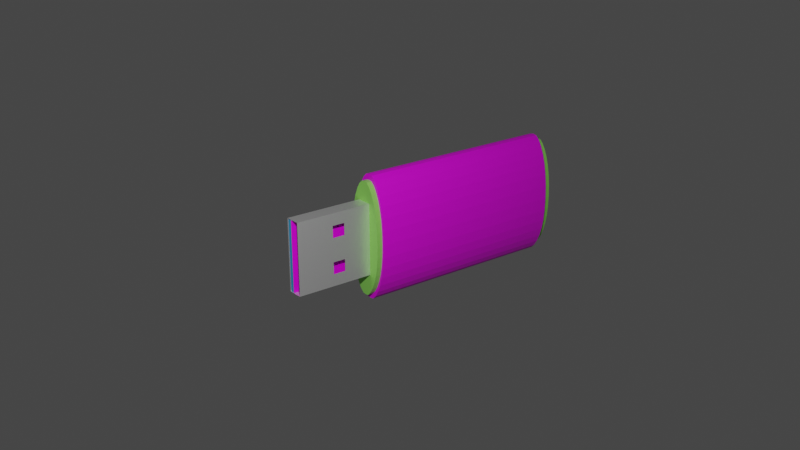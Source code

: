# Source: pendrive.blend  (saved by Blender 2.90.8; exported with 4.5.12 LTS)
import bpy
from mathutils import Matrix  # noqa: F401  (used for matrix-valued properties, if any)

bpy.ops.wm.read_factory_settings(use_empty=True)
scene = bpy.context.scene
scene.name = 'Scene'

# ---- collections
col_collection = bpy.data.collections.new('Collection'); scene.collection.children.link(col_collection)

# ---- images (referenced by path relative to the original .blend; pixels are not part of the script)
import os
ASSET_DIR = os.environ.get("B2B_ASSET_DIR", "")  # directory of the original .blend (textures are referenced by path, not embedded)
HERE = os.path.dirname(os.path.abspath(__file__))  # packed textures are extracted next to this script under _unpacked/

def load_image(name, relpath, width, height, colorspace="sRGB"):
    """Load a texture the original file referenced (path relative to the .blend, or extracted next to this script)."""
    p = next((c for c in (os.path.join(HERE, relpath), os.path.join(ASSET_DIR, relpath)) if relpath and os.path.exists(c)), "")
    if p:
        img = bpy.data.images.load(p, check_existing=True)
        img.name = name
    else:  # same state as the original file: an image datablock whose file is absent (Cycles renders it pink)
        img = bpy.data.images.new(name, width, height)
        img.source = "FILE"
        img.filepath = "//" + (relpath or name)
    img.colorspace_settings.name = colorspace
    return img
img_pendrive_toshiba_hayabusha_usb3_0_16gb_1_jpg_001 = load_image('Pendrive_Toshiba_Hayabusha_USB3_0_16GB_1.jpg.001', 'Pendrive_Toshiba_Hayabusha_USB3_0_16GB_1.jpg', 1024, 1024, 'sRGB')
img_pen_drive2_jpg = load_image('pen_drive2.jpg', 'pen_drive2.jpg', 1024, 1024, 'sRGB')

# ---- materials (node trees are filled in below, after node groups)
mat_blanco = bpy.data.materials.new('Blanco')
mat_blanco.use_transparent_shadow = False
mat_verde = bpy.data.materials.new('Verde')
mat_verde.use_transparent_shadow = False
mat_metal = bpy.data.materials.new('Metal')
mat_metal.use_transparent_shadow = False
mat_verde_001 = bpy.data.materials.new('Verde.001')
mat_verde_001.use_transparent_shadow = False
mat_azul = bpy.data.materials.new('Azul')
mat_azul.use_transparent_shadow = False
mat_azul.diffuse_color = (0.06169, 0.4399, 0.8, 1.0)
mat_circuito = bpy.data.materials.new('circuito')
mat_circuito.use_transparent_shadow = False

# ---- material node trees
mat_blanco.use_nodes = True; mat_blanco.node_tree.nodes.clear()
_N = mat_blanco.node_tree.nodes; _L = mat_blanco.node_tree.links
n0 = _N.new('ShaderNodeBsdfPrincipled'); n0.name = 'Principled BSDF'; n0.location = (10, 300)
n0.distribution = 'GGX'
n0.subsurface_method = 'BURLEY'
n0.inputs[3].default_value = 1.45
n0.inputs[27].default_value = (0.0, 0.0, 0.0, 1.0)
n0.inputs[28].default_value = 1.0
n1 = _N.new('ShaderNodeOutputMaterial'); n1.name = 'Material Output'; n1.location = (300, 300)
n2 = _N.new('ShaderNodeTexImage'); n2.name = 'Imagen'; n2.location = (-280, 280)
n2.image = img_pendrive_toshiba_hayabusha_usb3_0_16gb_1_jpg_001
_L.new(n0.outputs[0], n1.inputs[0])
_L.new(n2.outputs[0], n0.inputs[0])
n1.is_active_output = True
mat_verde.use_nodes = True; mat_verde.node_tree.nodes.clear()
_N = mat_verde.node_tree.nodes; _L = mat_verde.node_tree.links
n0 = _N.new('ShaderNodeBsdfPrincipled'); n0.name = 'Principled BSDF'; n0.location = (10, 300)
n0.distribution = 'GGX'
n0.subsurface_method = 'BURLEY'
n0.inputs[0].default_value = (0.2963, 0.8, 0.1284, 1.0)
n0.inputs[3].default_value = 1.45
n0.inputs[27].default_value = (0.0, 0.0, 0.0, 1.0)
n0.inputs[28].default_value = 1.0
n1 = _N.new('ShaderNodeOutputMaterial'); n1.name = 'Material Output'; n1.location = (300, 300)
_L.new(n0.outputs[0], n1.inputs[0])
n1.is_active_output = True
mat_metal.use_nodes = True; mat_metal.node_tree.nodes.clear()
_N = mat_metal.node_tree.nodes; _L = mat_metal.node_tree.links
n0 = _N.new('ShaderNodeOutputMaterial'); n0.name = 'Material Output'; n0.location = (300, 300)
n1 = _N.new('ShaderNodeBsdfPrincipled'); n1.name = 'Principled BSDF'; n1.location = (10, 300)
n1.distribution = 'GGX'
n1.subsurface_method = 'BURLEY'
n1.inputs[0].default_value = (1.0, 1.0, 1.0, 1.0)
n1.inputs[1].default_value = 0.8037
n1.inputs[3].default_value = 1.45
n1.inputs[13].default_value = 0.6636
n1.inputs[24].default_value = 0.122
n1.inputs[27].default_value = (0.0, 0.0, 0.0, 1.0)
n1.inputs[28].default_value = 1.0
n2 = _N.new('ShaderNodeTexWhiteNoise'); n2.name = 'White Noise Texture'; n2.location = (-371, 157)
n2.inputs[0].default_value = (0.1, 0.1, 0.3)
n2.inputs[1].default_value = -2.8
_L.new(n1.outputs[0], n0.inputs[0])
_L.new(n2.outputs[1], n0.inputs[2])
_L.new(n2.outputs[0], n0.inputs[1])
n0.is_active_output = True
mat_verde_001.use_nodes = True; mat_verde_001.node_tree.nodes.clear()
_N = mat_verde_001.node_tree.nodes; _L = mat_verde_001.node_tree.links
n0 = _N.new('ShaderNodeBsdfPrincipled'); n0.name = 'Principled BSDF'; n0.location = (10, 300)
n0.distribution = 'GGX'
n0.subsurface_method = 'BURLEY'
n0.inputs[0].default_value = (0.2963, 0.8, 0.1284, 1.0)
n0.inputs[3].default_value = 1.45
n0.inputs[27].default_value = (0.0, 0.0, 0.0, 1.0)
n0.inputs[28].default_value = 1.0
n1 = _N.new('ShaderNodeOutputMaterial'); n1.name = 'Material Output'; n1.location = (300, 300)
_L.new(n0.outputs[0], n1.inputs[0])
n1.is_active_output = True
mat_circuito.use_nodes = True; mat_circuito.node_tree.nodes.clear()
_N = mat_circuito.node_tree.nodes; _L = mat_circuito.node_tree.links
n0 = _N.new('ShaderNodeBsdfPrincipled'); n0.name = 'Principled BSDF'; n0.location = (10, 300)
n0.distribution = 'GGX'
n0.subsurface_method = 'BURLEY'
n0.inputs[3].default_value = 1.45
n0.inputs[27].default_value = (0.0, 0.0, 0.0, 1.0)
n0.inputs[28].default_value = 1.0
n1 = _N.new('ShaderNodeOutputMaterial'); n1.name = 'Material Output'; n1.location = (300, 300)
n2 = _N.new('ShaderNodeTexImage'); n2.name = 'Imagen'; n2.location = (-280, 280)
n2.image = img_pen_drive2_jpg
_L.new(n0.outputs[0], n1.inputs[0])
_L.new(n2.outputs[0], n0.inputs[0])
n1.is_active_output = True

# ---- world
world_world = bpy.data.worlds.new('World'); scene.world = world_world
world_world.use_nodes = True; world_world.node_tree.nodes.clear()
_N = world_world.node_tree.nodes; _L = world_world.node_tree.links
n0 = _N.new('ShaderNodeOutputWorld'); n0.name = 'World Output'; n0.location = (300, 300)
n1 = _N.new('ShaderNodeBackground'); n1.name = 'Background'; n1.location = (10, 300)
n1.inputs[0].default_value = (0.05088, 0.05088, 0.05088, 1.0)
_L.new(n1.outputs[0], n0.inputs[0])
n0.is_active_output = True
world_world.color = (0.05088, 0.05088, 0.05088)
world_world.use_sun_shadow = False
world_world.sun_shadow_jitter_overblur = 0.0

# ---- cameras
cam_camera = bpy.data.cameras.new('Camera')
cam_camera.clip_end = 100.0
cam_camera.ortho_scale = 7.314

# ---- lights
light_light = bpy.data.lights.new('Light', 'POINT')
light_light.transmission_factor = 0.0
light_light.energy = 1000.0
light_light.shadow_soft_size = 0.1
light_light.shadow_maximum_resolution = 0.006
light_light.use_absolute_resolution = True

# ---- meshes
me_cilindro = bpy.data.meshes.new('Cilindro')
me_cilindro.from_pydata([(5.027e-08, 0.7737, -1.149), (5.027e-08, 0.7737, 1.149), (0.05024, 0.765, -1.149), (0.05024, 0.765, 1.149), (0.09854, 0.7179, -1.149), (0.09854, 0.7179, 1.149), (0.1431, 0.6448, -1.149), (0.1431, 0.6448, 1.149), (0.1821, 0.5501, -1.149), (0.1821, 0.5501, 1.149), (0.2141, 0.4373, -1.149), (0.2141, 0.4373, 1.149), (0.2379, 0.3085, -1.149), (0.2379, 0.3085, 1.149), (0.2526, 0.1638, -1.149), (0.2526, 0.1638, 1.149), (0.2575, 0.00231, -1.149), (0.2575, 0.00231, 1.149), (0.2526, -0.1557, -1.149), (0.2526, -0.1557, 1.149), (0.2379, -0.2907, -1.149), (0.2379, -0.2907, 1.149), (0.2141, -0.4079, -1.149), (0.2141, -0.4079, 1.149), (0.1821, -0.5103, -1.149), (0.1821, -0.5103, 1.149), (0.1431, -0.5979, -1.149), (0.1431, -0.5979, 1.149), (0.09854, -0.6673, -1.149), (0.09854, -0.6673, 1.149), (0.05024, -0.7134, -1.149), (0.05024, -0.7134, 1.149), (-3.363e-08, -0.7218, -1.149), (-3.363e-08, -0.7218, 1.149), (-0.05024, -0.7134, -1.149), (-0.05024, -0.7134, 1.149), (-0.09854, -0.6673, -1.149), (-0.09854, -0.6673, 1.149), (-0.1431, -0.5979, -1.149), (-0.1431, -0.5979, 1.149), (-0.1821, -0.5103, -1.149), (-0.1821, -0.5103, 1.149), (-0.2141, -0.4079, -1.149), (-0.2141, -0.4079, 1.149), (-0.2379, -0.2907, -1.149), (-0.2379, -0.2907, 1.149), (-0.2526, -0.1557, -1.149), (-0.2526, -0.1557, 1.149), (-0.2575, 0.002311, -1.149), (-0.2575, 0.002311, 1.149), (-0.2526, 0.1638, -1.149), (-0.2526, 0.1638, 1.149), (-0.2379, 0.3085, -1.149), (-0.2379, 0.3085, 1.149), (-0.2141, 0.4373, -1.149), (-0.2141, 0.4373, 1.149), (-0.1821, 0.5501, -1.149), (-0.1821, 0.5501, 1.149), (-0.1431, 0.6448, -1.149), (-0.1431, 0.6448, 1.149), (-0.09854, 0.7179, -1.149), (-0.09854, 0.7179, 1.149), (-0.05024, 0.765, -1.149), (-0.05024, 0.765, 1.149)], [], [(0, 1, 3, 2), (2, 3, 5, 4), (4, 5, 7, 6), (6, 7, 9, 8), (8, 9, 11, 10), (10, 11, 13, 12), (12, 13, 15, 14), (14, 15, 17, 16), (16, 17, 19, 18), (18, 19, 21, 20), (20, 21, 23, 22), (22, 23, 25, 24), (24, 25, 27, 26), (26, 27, 29, 28), (28, 29, 31, 30), (30, 31, 33, 32), (32, 33, 35, 34), (34, 35, 37, 36), (36, 37, 39, 38), (38, 39, 41, 40), (40, 41, 43, 42), (42, 43, 45, 44), (44, 45, 47, 46), (46, 47, 49, 48), (48, 49, 51, 50), (50, 51, 53, 52), (52, 53, 55, 54), (54, 55, 57, 56), (56, 57, 59, 58), (58, 59, 61, 60), (3, 1, 63, 61, 59, 57, 55, 53, 51, 49, 47, 45, 43, 41, 39, 37, 35, 33, 31, 29, 27, 25, 23, 21, 19, 17, 15, 13, 11, 9, 7, 5), (60, 61, 63, 62), (62, 63, 1, 0), (0, 2, 4, 6, 8, 10, 12, 14, 16, 18, 20, 22, 24, 26, 28, 30, 32, 34, 36, 38, 40, 42, 44, 46, 48, 50, 52, 54, 56, 58, 60, 62)])
_uv = me_cilindro.uv_layers.new(name='MapaUV')
_uv.uv.foreach_set('vector', [0.7649, 0.3237, 0.7649, 0.443, 0.7574, 0.443, 0.7574, 0.3237, 0.7574, 0.3237, 0.7574, 0.443, 0.75, 0.443, 0.75, 0.3237, 0.75, 0.3237, 0.75, 0.443, 0.7425, 0.443, 0.7425, 0.3237, 0.7425, 0.3237, 0.7425, 0.443, 0.7351, 0.443, 0.7351, 0.3237, 0.7351, 0.3237, 0.7351, 0.443, 0.7276, 0.443, 0.7276, 0.3237, 0.7276, 0.3237, 0.7276, 0.443, 0.7201, 0.443, 0.7201, 0.3237, 0.7201, 0.3237, 0.7201, 0.443, 0.7127, 0.443, 0.7127, 0.3237, 0.7127, 0.3237, 0.7127, 0.443, 0.7052, 0.443, 0.7052, 0.3237, 0.7052, 0.3237, 0.7052, 0.443, 0.6978, 0.443, 0.6978, 0.3237, 0.6978, 0.3237, 0.6978, 0.443, 0.6903, 0.443, 0.6903, 0.3237, 0.6903, 0.3237, 0.6903, 0.443, 0.6829, 0.443, 0.6829, 0.3237, 0.6829, 0.3237, 0.6829, 0.443, 0.6754, 0.443, 0.6754, 0.3237, 0.6754, 0.3237, 0.6754, 0.443, 0.6679, 0.443, 0.6679, 0.3237, 0.6679, 0.3237, 0.6679, 0.443, 0.6605, 0.443, 0.6605, 0.3237, 0.6605, 0.3237, 0.6605, 0.443, 0.653, 0.443, 0.653, 0.3237, 0.8688, 0.4363, 0.8688, 0.5903, 0.8591, 0.5903, 0.8591, 0.4363, 0.4077, 0.5072, 0.4077, 0.6295, 0.4, 0.6295, 0.4, 0.5072, 0.4, 0.5072, 0.4, 0.6295, 0.3924, 0.6295, 0.3924, 0.5072, 0.3924, 0.5072, 0.3924, 0.6295, 0.3847, 0.6295, 0.3847, 0.5072, 0.3847, 0.5072, 0.3847, 0.6295, 0.3771, 0.6295, 0.3771, 0.5072, 0.3771, 0.5072, 0.3771, 0.6295, 0.3694, 0.6295, 0.3694, 0.5072, 0.3382, 0.366, 0.9061, 0.3657, 0.9068, 0.4035, 0.3388, 0.4039, 0.3399, 0.4289, 0.8924, 0.4285, 0.893, 0.4664, 0.3405, 0.4667, 0.3405, 0.4667, 0.893, 0.4664, 0.8936, 0.5042, 0.3411, 0.5046, 0.3411, 0.5046, 0.8936, 0.5042, 0.8943, 0.5421, 0.3418, 0.5424, 0.3418, 0.5424, 0.8943, 0.5421, 0.8949, 0.58, 0.3424, 0.5803, 0.3847, 0.5891, 0.7198, 0.5889, 0.7202, 0.6112, 0.3851, 0.6114, 0.3851, 0.6114, 0.7202, 0.6112, 0.7206, 0.6335, 0.3854, 0.6337, 0.3702, 0.4958, 0.3702, 0.3575, 0.3789, 0.3575, 0.3789, 0.4958, 0.3789, 0.4958, 0.3789, 0.3575, 0.3875, 0.3575, 0.3875, 0.4958, 0.144, 0.237, 0.1217, 0.2392, 0.09938, 0.237, 0.07795, 0.2305, 0.0582, 0.22, 0.04089, 0.2058, 0.02669, 0.1885, 0.01613, 0.1687, 0.009628, 0.1473, 0.007433, 0.125, 0.009628, 0.1027, 0.01613, 0.08128, 0.02668, 0.06154, 0.04089, 0.04422, 0.0582, 0.03002, 0.07795, 0.01946, 0.09938, 0.01296, 0.1217, 0.01077, 0.144, 0.01296, 0.1654, 0.01946, 0.1851, 0.03002, 0.2024, 0.04422, 0.2166, 0.06154, 0.2272, 0.08128, 0.2337, 0.1027, 0.2359, 0.125, 0.2337, 0.1473, 0.2272, 0.1687, 0.2166, 0.1885, 0.2024, 0.2058, 0.1851, 0.22, 0.1654, 0.2305, 0.3875, 0.4958, 0.3875, 0.3575, 0.3961, 0.3575, 0.3961, 0.4958, 0.3961, 0.4958, 0.3961, 0.3575, 0.4048, 0.3575, 0.4048, 0.4958, 0.885, 0.227, 0.9059, 0.2249, 0.9259, 0.2188, 0.9444, 0.209, 0.9606, 0.1956, 0.974, 0.1794, 0.9838, 0.1609, 0.9899, 0.1409, 0.992, 0.12, 0.9899, 0.09913, 0.9838, 0.07906, 0.974, 0.06056, 0.9606, 0.04435, 0.9444, 0.03105, 0.9259, 0.02116, 0.9059, 0.01507, 0.885, 0.01302, 0.8641, 0.01507, 0.8441, 0.02116, 0.8256, 0.03105, 0.8094, 0.04435, 0.796, 0.06056, 0.7862, 0.07906, 0.7801, 0.09913, 0.778, 0.12, 0.7801, 0.1409, 0.7862, 0.1609, 0.796, 0.1794, 0.8094, 0.1956, 0.8256, 0.209, 0.8441, 0.2188, 0.8641, 0.2249])
me_cilindro.materials.append(mat_blanco)
me_cilindro.use_remesh_fix_poles = True
me_cilindro.use_remesh_preserve_attributes = False
me_cilindro.use_mirror_vertex_groups = False
me_cilindro.update()
me_cilindro_001 = bpy.data.meshes.new('Cilindro.001')
me_cilindro_001.from_pydata([(4.87e-08, 0.7739, -1.149), (4.87e-08, 0.7739, 1.149), (0.05024, 0.7652, -1.149), (0.05024, 0.7652, 1.149), (0.09854, 0.7181, -1.149), (0.09854, 0.7181, 1.149), (0.1431, 0.6451, -1.149), (0.1431, 0.6451, 1.149), (0.1821, 0.5503, -1.149), (0.1821, 0.5503, 1.149), (0.2141, 0.4375, -1.149), (0.2141, 0.4375, 1.149), (0.2379, 0.3087, -1.149), (0.2379, 0.3087, 1.149), (0.2526, 0.164, -1.149), (0.2526, 0.164, 1.149), (0.2575, 0.002532, -1.149), (0.2575, 0.002532, 1.149), (0.2526, -0.1554, -1.149), (0.2526, -0.1554, 1.149), (0.2379, -0.2905, -1.149), (0.2379, -0.2905, 1.149), (0.2141, -0.4076, -1.149), (0.2141, -0.4076, 1.149), (0.1821, -0.5101, -1.149), (0.1821, -0.5101, 1.149), (0.1431, -0.5977, -1.149), (0.1431, -0.5977, 1.149), (0.09854, -0.6671, -1.149), (0.09854, -0.6671, 1.149), (0.05024, -0.7131, -1.149), (0.05024, -0.7131, 1.149), (-3.521e-08, -0.7216, -1.149), (-3.521e-08, -0.7216, 1.149), (-0.05024, -0.7131, -1.149), (-0.05024, -0.7131, 1.149), (-0.09854, -0.6671, -1.149), (-0.09854, -0.6671, 1.149), (-0.1431, -0.5977, -1.149), (-0.1431, -0.5977, 1.149), (-0.1821, -0.5101, -1.149), (-0.1821, -0.5101, 1.149), (-0.2141, -0.4076, -1.149), (-0.2141, -0.4076, 1.149), (-0.2379, -0.2905, -1.149), (-0.2379, -0.2905, 1.149), (-0.2526, -0.1554, -1.149), (-0.2526, -0.1554, 1.149), (-0.2575, 0.002533, -1.149), (-0.2575, 0.002533, 1.149), (-0.2526, 0.164, -1.149), (-0.2526, 0.164, 1.149), (-0.2379, 0.3087, -1.149), (-0.2379, 0.3087, 1.149), (-0.2141, 0.4375, -1.149), (-0.2141, 0.4375, 1.149), (-0.1821, 0.5503, -1.149), (-0.1821, 0.5503, 1.149), (-0.1431, 0.6451, -1.149), (-0.1431, 0.6451, 1.149), (-0.09854, 0.7181, -1.149), (-0.09854, 0.7181, 1.149), (-0.05024, 0.7652, -1.149), (-0.05024, 0.7652, 1.149)], [], [(0, 1, 3, 2), (2, 3, 5, 4), (4, 5, 7, 6), (6, 7, 9, 8), (8, 9, 11, 10), (10, 11, 13, 12), (12, 13, 15, 14), (14, 15, 17, 16), (16, 17, 19, 18), (18, 19, 21, 20), (20, 21, 23, 22), (22, 23, 25, 24), (24, 25, 27, 26), (26, 27, 29, 28), (28, 29, 31, 30), (30, 31, 33, 32), (32, 33, 35, 34), (34, 35, 37, 36), (36, 37, 39, 38), (38, 39, 41, 40), (40, 41, 43, 42), (42, 43, 45, 44), (44, 45, 47, 46), (46, 47, 49, 48), (48, 49, 51, 50), (50, 51, 53, 52), (52, 53, 55, 54), (54, 55, 57, 56), (56, 57, 59, 58), (58, 59, 61, 60), (3, 1, 63, 61, 59, 57, 55, 53, 51, 49, 47, 45, 43, 41, 39, 37, 35, 33, 31, 29, 27, 25, 23, 21, 19, 17, 15, 13, 11, 9, 7, 5), (60, 61, 63, 62), (62, 63, 1, 0), (0, 2, 4, 6, 8, 10, 12, 14, 16, 18, 20, 22, 24, 26, 28, 30, 32, 34, 36, 38, 40, 42, 44, 46, 48, 50, 52, 54, 56, 58, 60, 62)])
_uv = me_cilindro_001.uv_layers.new(name='MapaUV')
_uv.uv.foreach_set('vector', [1.0, 0.5, 1.0, 1.0, 0.9688, 1.0, 0.9688, 0.5, 0.9688, 0.5, 0.9688, 1.0, 0.9375, 1.0, 0.9375, 0.5, 0.9375, 0.5, 0.9375, 1.0, 0.9062, 1.0, 0.9062, 0.5, 0.9062, 0.5, 0.9062, 1.0, 0.875, 1.0, 0.875, 0.5, 0.875, 0.5, 0.875, 1.0, 0.8438, 1.0, 0.8438, 0.5, 0.8438, 0.5, 0.8438, 1.0, 0.8125, 1.0, 0.8125, 0.5, 0.8125, 0.5, 0.8125, 1.0, 0.7812, 1.0, 0.7812, 0.5, 0.7812, 0.5, 0.7812, 1.0, 0.75, 1.0, 0.75, 0.5, 0.75, 0.5, 0.75, 1.0, 0.7188, 1.0, 0.7188, 0.5, 0.7188, 0.5, 0.7188, 1.0, 0.6875, 1.0, 0.6875, 0.5, 0.6875, 0.5, 0.6875, 1.0, 0.6562, 1.0, 0.6562, 0.5, 0.6562, 0.5, 0.6562, 1.0, 0.625, 1.0, 0.625, 0.5, 0.625, 0.5, 0.625, 1.0, 0.5938, 1.0, 0.5938, 0.5, 0.5938, 0.5, 0.5938, 1.0, 0.5625, 1.0, 0.5625, 0.5, 0.5625, 0.5, 0.5625, 1.0, 0.5312, 1.0, 0.5312, 0.5, 0.5312, 0.5, 0.5312, 1.0, 0.5, 1.0, 0.5, 0.5, 0.5, 0.5, 0.5, 1.0, 0.4688, 1.0, 0.4688, 0.5, 0.4688, 0.5, 0.4688, 1.0, 0.4375, 1.0, 0.4375, 0.5, 0.4375, 0.5, 0.4375, 1.0, 0.4062, 1.0, 0.4062, 0.5, 0.4062, 0.5, 0.4062, 1.0, 0.375, 1.0, 0.375, 0.5, 0.375, 0.5, 0.375, 1.0, 0.3438, 1.0, 0.3438, 0.5, 0.3438, 0.5, 0.3438, 1.0, 0.3125, 1.0, 0.3125, 0.5, 0.3125, 0.5, 0.3125, 1.0, 0.2812, 1.0, 0.2812, 0.5, 0.2812, 0.5, 0.2812, 1.0, 0.25, 1.0, 0.25, 0.5, 0.25, 0.5, 0.25, 1.0, 0.2188, 1.0, 0.2188, 0.5, 0.2188, 0.5, 0.2188, 1.0, 0.1875, 1.0, 0.1875, 0.5, 0.1875, 0.5, 0.1875, 1.0, 0.1562, 1.0, 0.1562, 0.5, 0.1562, 0.5, 0.1562, 1.0, 0.125, 1.0, 0.125, 0.5, 0.125, 0.5, 0.125, 1.0, 0.09375, 1.0, 0.09375, 0.5, 0.09375, 0.5, 0.09375, 1.0, 0.0625, 1.0, 0.0625, 0.5, 0.2968, 0.4854, 0.25, 0.49, 0.2032, 0.4854, 0.1582, 0.4717, 0.1167, 0.4496, 0.08029, 0.4197, 0.05045, 0.3833, 0.02827, 0.3418, 0.01461, 0.2968, 0.01, 0.25, 0.01461, 0.2032, 0.02827, 0.1582, 0.05045, 0.1167, 0.08029, 0.08029, 0.1167, 0.05045, 0.1582, 0.02827, 0.2032, 0.01461, 0.25, 0.01, 0.2968, 0.01461, 0.3418, 0.02827, 0.3833, 0.05045, 0.4197, 0.08029, 0.4496, 0.1167, 0.4717, 0.1582, 0.4854, 0.2032, 0.49, 0.25, 0.4854, 0.2968, 0.4717, 0.3418, 0.4496, 0.3833, 0.4197, 0.4197, 0.3833, 0.4496, 0.3418, 0.4717, 0.0625, 0.5, 0.0625, 1.0, 0.03125, 1.0, 0.03125, 0.5, 0.03125, 0.5, 0.03125, 1.0, 0.0, 1.0, 0.0, 0.5, 0.75, 0.49, 0.7968, 0.4854, 0.8418, 0.4717, 0.8833, 0.4496, 0.9197, 0.4197, 0.9496, 0.3833, 0.9717, 0.3418, 0.9854, 0.2968, 0.99, 0.25, 0.9854, 0.2032, 0.9717, 0.1582, 0.9496, 0.1167, 0.9197, 0.08029, 0.8833, 0.05045, 0.8418, 0.02827, 0.7968, 0.01461, 0.75, 0.01, 0.7032, 0.01461, 0.6582, 0.02827, 0.6167, 0.05045, 0.5803, 0.08029, 0.5504, 0.1167, 0.5283, 0.1582, 0.5146, 0.2032, 0.51, 0.25, 0.5146, 0.2968, 0.5283, 0.3418, 0.5504, 0.3833, 0.5803, 0.4197, 0.6167, 0.4496, 0.6582, 0.4717, 0.7032, 0.4854])
me_cilindro_001.materials.append(mat_verde)
me_cilindro_001.use_remesh_fix_poles = True
me_cilindro_001.use_remesh_preserve_attributes = False
me_cilindro_001.use_mirror_vertex_groups = False
me_cilindro_001.update()
me_cubo_002 = bpy.data.meshes.new('Cubo.002')
me_cubo_002.from_pydata([(-1.0, -1.775, -1.0), (-1.0, -1.775, 1.0), (-1.0, 0.2245, -1.0), (-1.0, 0.2245, 1.0), (1.0, -1.775, -1.0), (1.0, -1.775, 1.0), (1.0, 0.2245, -1.0), (1.0, 0.2245, 1.0), (-1.0, -0.04999, -1.0), (-1.0, -0.3357, -1.0), (-1.0, -0.6214, -1.0), (-1.0, -0.9071, -1.0), (-1.0, -1.193, -1.0), (-1.0, -1.479, -1.0), (-1.0, -1.479, 1.0), (-1.0, -1.193, 1.0), (-1.0, -0.9071, 1.0), (-1.0, -0.6214, 1.0), (-1.0, -0.3357, 1.0), (-1.0, -0.04999, 1.0), (1.0, -1.479, -1.0), (1.0, -1.193, -1.0), (1.0, -0.9071, -1.0), (1.0, -0.6214, -1.0), (1.0, -0.3357, -1.0), (1.0, -0.04999, -1.0), (1.0, -0.04999, 1.0), (1.0, -0.3357, 1.0), (1.0, -0.6214, 1.0), (1.0, -0.9071, 1.0), (1.0, -1.193, 1.0), (1.0, -1.479, 1.0), (-1.0, -1.775, -0.6667), (-1.0, -1.775, -0.3333), (-1.0, -1.775, 2.98e-08), (-1.0, -1.775, 0.3333), (-1.0, -1.775, 0.6667), (-1.0, 0.2245, 0.6667), (-1.0, 0.2245, 0.3333), (-1.0, 0.2245, -2.98e-08), (-1.0, 0.2245, -0.3333), (-1.0, 0.2245, -0.6667), (1.0, 0.2245, 0.6667), (1.0, 0.2245, 0.3333), (1.0, 0.2245, -2.98e-08), (1.0, 0.2245, -0.3333), (1.0, 0.2245, -0.6667), (1.0, -1.775, 0.6667), (1.0, -1.775, 0.3333), (1.0, -1.775, -2.98e-08), (1.0, -1.775, -0.3333), (1.0, -1.775, -0.6667), (1.0, -0.04999, 0.6667), (1.0, -0.04999, 0.3333), (1.0, -0.04999, -2.98e-08), (1.0, -0.04999, -0.3333), (1.0, -0.04999, -0.6667), (1.0, -0.3357, 0.6667), (1.0, -0.3357, 0.3333), (1.0, -0.3357, -2.98e-08), (1.0, -0.3357, -0.3333), (1.0, -0.3357, -0.6667), (1.0, -0.6214, 0.6667), (1.0, -0.6214, 0.3333), (1.0, -0.6214, -2.98e-08), (1.0, -0.6214, -0.3333), (1.0, -0.6214, -0.6667), (1.0, -0.9071, 0.6667), (1.0, -0.9071, 0.3333), (1.0, -0.9071, -2.98e-08), (1.0, -0.9071, -0.3333), (1.0, -0.9071, -0.6667), (1.0, -1.193, 0.6667), (1.0, -1.193, 0.3333), (1.0, -1.193, -2.98e-08), (1.0, -1.193, -0.3333), (1.0, -1.193, -0.6667), (1.0, -1.479, 0.6667), (1.0, -1.479, 0.3333), (1.0, -1.479, -2.98e-08), (1.0, -1.479, -0.3333), (1.0, -1.479, -0.6667), (-1.0, -1.479, 0.6667), (-1.0, -1.479, 0.3333), (-1.0, -1.479, -2.98e-08), (-1.0, -1.479, -0.3333), (-1.0, -1.479, -0.6667), (-1.0, -1.193, 0.6667), (-1.0, -1.193, 0.3333), (-1.0, -1.193, -2.98e-08), (-1.0, -1.193, -0.3333), (-1.0, -1.193, -0.6667), (-1.0, -0.9071, 0.6667), (-1.0, -0.9071, 0.3333), (-1.0, -0.9071, -2.98e-08), (-1.0, -0.9071, -0.3333), (-1.0, -0.9071, -0.6667), (-1.0, -0.6214, 0.6667), (-1.0, -0.6214, 0.3333), (-1.0, -0.6214, -2.98e-08), (-1.0, -0.6214, -0.3333), (-1.0, -0.6214, -0.6667), (-1.0, -0.3357, 0.6667), (-1.0, -0.3357, 0.3333), (-1.0, -0.3357, -2.98e-08), (-1.0, -0.3357, -0.3333), (-1.0, -0.3357, -0.6667), (-1.0, -0.04999, 0.6667), (-1.0, -0.04999, 0.3333), (-1.0, -0.04999, -2.98e-08), (-1.0, -0.04999, -0.3333), (-1.0, -0.04999, -0.6667), (0.863, 0.2245, -1.0), (0.863, 0.2245, 1.0), (0.863, -1.775, -1.0), (0.863, -1.775, 1.0), (0.863, -0.04999, 1.0), (0.863, -0.3357, 1.0), (0.863, -0.6214, 1.0), (0.863, -0.9071, 1.0), (0.863, -1.193, 1.0), (0.863, -1.479, 1.0), (0.863, -0.04999, -1.0), (0.863, -0.3357, -1.0), (0.863, -0.6214, -1.0), (0.863, -0.9071, -1.0), (0.863, -1.193, -1.0), (0.863, -1.479, -1.0), (0.863, -1.775, -0.6667), (0.863, -1.775, -0.3333), (0.863, -1.775, -1.503e-08), (0.863, -1.775, 0.3333), (0.863, -1.775, 0.6667), (0.863, 0.2245, -0.6667), (0.863, 0.2245, -0.3333), (0.863, 0.2245, -2.98e-08), (0.863, 0.2245, 0.3333), (0.863, 0.2245, 0.6667)], [], [(107, 19, 3, 37), (137, 113, 7, 42), (77, 31, 5, 47), (132, 115, 1, 36), (127, 20, 4, 114), (121, 14, 1, 115), (113, 3, 19, 116), (116, 19, 18, 117), (117, 18, 17, 118), (118, 17, 16, 119), (119, 16, 15, 120), (120, 15, 14, 121), (112, 6, 25, 122), (122, 25, 24, 123), (123, 24, 23, 124), (124, 23, 22, 125), (125, 22, 21, 126), (126, 21, 20, 127), (42, 7, 26, 52), (52, 26, 27, 57), (57, 27, 28, 62), (62, 28, 29, 67), (67, 29, 30, 72), (72, 30, 31, 77), (36, 1, 14, 82), (82, 14, 15, 87), (87, 15, 16, 92), (92, 16, 17, 97), (97, 17, 18, 102), (102, 18, 19, 107), (9, 106, 111, 8), (106, 105, 110, 111), (105, 104, 109, 110), (104, 103, 108, 109), (103, 102, 107, 108), (10, 101, 106, 9), (101, 100, 105, 106), (100, 99, 104, 105), (99, 98, 103, 104), (98, 97, 102, 103), (11, 96, 101, 10), (95, 94, 99, 100), (94, 93, 98, 99), (12, 91, 96, 11), (91, 90, 95, 96), (90, 89, 94, 95), (89, 88, 93, 94), (88, 87, 92, 93), (13, 86, 91, 12), (86, 85, 90, 91), (85, 84, 89, 90), (84, 83, 88, 89), (83, 82, 87, 88), (0, 32, 86, 13), (32, 33, 85, 86), (33, 34, 84, 85), (34, 35, 83, 84), (35, 36, 82, 83), (21, 76, 81, 20), (76, 75, 80, 81), (75, 74, 79, 80), (74, 73, 78, 79), (73, 72, 77, 78), (22, 71, 76, 21), (71, 70, 75, 76), (70, 69, 74, 75), (69, 68, 73, 74), (68, 67, 72, 73), (23, 66, 71, 22), (66, 65, 70, 71), (65, 64, 69, 70), (64, 63, 68, 69), (63, 62, 67, 68), (24, 61, 66, 23), (61, 60, 65, 66), (60, 59, 64, 65), (59, 58, 63, 64), (58, 57, 62, 63), (25, 56, 61, 24), (56, 55, 60, 61), (55, 54, 59, 60), (54, 53, 58, 59), (53, 52, 57, 58), (6, 46, 56, 25), (46, 45, 55, 56), (45, 44, 54, 55), (44, 43, 53, 54), (43, 42, 52, 53), (114, 128, 32, 0), (128, 129, 33, 32), (129, 130, 34, 33), (130, 131, 35, 34), (131, 132, 36, 35), (20, 81, 51, 4), (81, 80, 50, 51), (80, 79, 49, 50), (79, 78, 48, 49), (78, 77, 47, 48), (112, 133, 46, 6), (133, 134, 45, 46), (134, 135, 44, 45), (135, 136, 43, 44), (136, 137, 42, 43), (8, 111, 41, 2), (111, 110, 40, 41), (110, 109, 39, 40), (109, 108, 38, 39), (108, 107, 37, 38), (48, 47, 132, 131), (49, 48, 131, 130), (50, 49, 130, 129), (51, 50, 129, 128), (4, 51, 128, 114), (12, 126, 127, 13), (11, 125, 126, 12), (10, 124, 125, 11), (9, 123, 124, 10), (8, 122, 123, 9), (2, 112, 122, 8), (30, 120, 121, 31), (29, 119, 120, 30), (28, 118, 119, 29), (27, 117, 118, 28), (26, 116, 117, 27), (7, 113, 116, 26), (31, 121, 115, 5), (13, 127, 114, 0), (47, 5, 115, 132)])
_uv = me_cubo_002.uv_layers.new(name='MapaUV')
_uv.uv.foreach_set('vector', [0.5833, 0.2157, 0.625, 0.2157, 0.625, 0.25, 0.5833, 0.25, 0.5833, 0.438, 0.625, 0.438, 0.625, 0.5, 0.5833, 0.5, 0.5833, 0.7129, 0.625, 0.7129, 0.625, 0.75, 0.5833, 0.75, 0.5833, 0.812, 0.625, 0.812, 0.625, 1.0, 0.5833, 1.0, 0.313, 0.7129, 0.375, 0.7129, 0.375, 0.75, 0.313, 0.75, 0.687, 0.7129, 0.875, 0.7129, 0.875, 0.75, 0.687, 0.75, 0.687, 0.5, 0.875, 0.5, 0.875, 0.5343, 0.687, 0.5343, 0.687, 0.5343, 0.875, 0.5343, 0.875, 0.57, 0.687, 0.57, 0.687, 0.57, 0.875, 0.57, 0.875, 0.6057, 0.687, 0.6057, 0.687, 0.6057, 0.875, 0.6057, 0.875, 0.6415, 0.687, 0.6415, 0.687, 0.6415, 0.875, 0.6415, 0.875, 0.6772, 0.687, 0.6772, 0.687, 0.6772, 0.875, 0.6772, 0.875, 0.7129, 0.687, 0.7129, 0.313, 0.5, 0.375, 0.5, 0.375, 0.5343, 0.313, 0.5343, 0.313, 0.5343, 0.375, 0.5343, 0.375, 0.57, 0.313, 0.57, 0.313, 0.57, 0.375, 0.57, 0.375, 0.6057, 0.313, 0.6057, 0.313, 0.6057, 0.375, 0.6057, 0.375, 0.6415, 0.313, 0.6415, 0.313, 0.6415, 0.375, 0.6415, 0.375, 0.6772, 0.313, 0.6772, 0.313, 0.6772, 0.375, 0.6772, 0.375, 0.7129, 0.313, 0.7129, 0.5833, 0.5, 0.625, 0.5, 0.625, 0.5343, 0.5833, 0.5343, 0.5833, 0.5343, 0.625, 0.5343, 0.625, 0.57, 0.5833, 0.57, 0.5833, 0.57, 0.625, 0.57, 0.625, 0.6057, 0.5833, 0.6057, 0.5833, 0.6057, 0.625, 0.6057, 0.625, 0.6415, 0.5833, 0.6415, 0.5833, 0.6415, 0.625, 0.6415, 0.625, 0.6772, 0.5833, 0.6772, 0.5833, 0.6772, 0.625, 0.6772, 0.625, 0.7129, 0.5833, 0.7129, 0.5833, 0.0, 0.625, 0.0, 0.625, 0.03711, 0.5833, 0.03711, 0.5833, 0.03711, 0.625, 0.03711, 0.625, 0.07283, 0.5833, 0.07283, 0.5833, 0.07283, 0.625, 0.07283, 0.625, 0.1085, 0.5833, 0.1085, 0.5833, 0.1085, 0.625, 0.1085, 0.625, 0.1443, 0.5833, 0.1443, 0.5833, 0.1443, 0.625, 0.1443, 0.625, 0.18, 0.5833, 0.18, 0.5833, 0.18, 0.625, 0.18, 0.625, 0.2157, 0.5833, 0.2157, 0.375, 0.18, 0.4167, 0.18, 0.4167, 0.2157, 0.375, 0.2157, 0.4167, 0.18, 0.4583, 0.18, 0.4583, 0.2157, 0.4167, 0.2157, 0.4583, 0.18, 0.5, 0.18, 0.5, 0.2157, 0.4583, 0.2157, 0.5, 0.18, 0.5417, 0.18, 0.5417, 0.2157, 0.5, 0.2157, 0.5417, 0.18, 0.5833, 0.18, 0.5833, 0.2157, 0.5417, 0.2157, 0.375, 0.1443, 0.4167, 0.1443, 0.4167, 0.18, 0.375, 0.18, 0.4167, 0.1443, 0.4583, 0.1443, 0.4583, 0.18, 0.4167, 0.18, 0.4583, 0.1443, 0.5, 0.1443, 0.5, 0.18, 0.4583, 0.18, 0.5, 0.1443, 0.5417, 0.1443, 0.5417, 0.18, 0.5, 0.18, 0.5417, 0.1443, 0.5833, 0.1443, 0.5833, 0.18, 0.5417, 0.18, 0.375, 0.1085, 0.4167, 0.1085, 0.4167, 0.1443, 0.375, 0.1443, 0.4583, 0.1085, 0.5, 0.1085, 0.5, 0.1443, 0.4583, 0.1443, 0.5, 0.1085, 0.5417, 0.1085, 0.5417, 0.1443, 0.5, 0.1443, 0.375, 0.07283, 0.4167, 0.07283, 0.4167, 0.1085, 0.375, 0.1085, 0.4167, 0.07283, 0.4583, 0.07283, 0.4583, 0.1085, 0.4167, 0.1085, 0.4583, 0.07283, 0.5, 0.07283, 0.5, 0.1085, 0.4583, 0.1085, 0.5, 0.07283, 0.5417, 0.07283, 0.5417, 0.1085, 0.5, 0.1085, 0.5417, 0.07283, 0.5833, 0.07283, 0.5833, 0.1085, 0.5417, 0.1085, 0.375, 0.03711, 0.4167, 0.03711, 0.4167, 0.07283, 0.375, 0.07283, 0.4167, 0.03711, 0.4583, 0.03711, 0.4583, 0.07283, 0.4167, 0.07283, 0.4583, 0.03711, 0.5, 0.03711, 0.5, 0.07283, 0.4583, 0.07283, 0.5, 0.03711, 0.5417, 0.03711, 0.5417, 0.07283, 0.5, 0.07283, 0.5417, 0.03711, 0.5833, 0.03711, 0.5833, 0.07283, 0.5417, 0.07283, 0.375, 0.0, 0.4167, 0.0, 0.4167, 0.03711, 0.375, 0.03711, 0.4167, 0.0, 0.4583, 0.0, 0.4583, 0.03711, 0.4167, 0.03711, 0.4583, 0.0, 0.5, 0.0, 0.5, 0.03711, 0.4583, 0.03711, 0.5, 0.0, 0.5417, 0.0, 0.5417, 0.03711, 0.5, 0.03711, 0.5417, 0.0, 0.5833, 0.0, 0.5833, 0.03711, 0.5417, 0.03711, 0.375, 0.6772, 0.4167, 0.6772, 0.4167, 0.7129, 0.375, 0.7129, 0.4167, 0.6772, 0.4583, 0.6772, 0.4583, 0.7129, 0.4167, 0.7129, 0.4583, 0.6772, 0.5, 0.6772, 0.5, 0.7129, 0.4583, 0.7129, 0.5, 0.6772, 0.5417, 0.6772, 0.5417, 0.7129, 0.5, 0.7129, 0.5417, 0.6772, 0.5833, 0.6772, 0.5833, 0.7129, 0.5417, 0.7129, 0.375, 0.6415, 0.4167, 0.6415, 0.4167, 0.6772, 0.375, 0.6772, 0.4167, 0.6415, 0.4583, 0.6415, 0.4583, 0.6772, 0.4167, 0.6772, 0.4583, 0.6415, 0.5, 0.6415, 0.5, 0.6772, 0.4583, 0.6772, 0.5, 0.6415, 0.5417, 0.6415, 0.5417, 0.6772, 0.5, 0.6772, 0.5417, 0.6415, 0.5833, 0.6415, 0.5833, 0.6772, 0.5417, 0.6772, 0.375, 0.6057, 0.4167, 0.6057, 0.4167, 0.6415, 0.375, 0.6415, 0.4167, 0.6057, 0.4583, 0.6057, 0.4583, 0.6415, 0.4167, 0.6415, 0.4583, 0.6057, 0.5, 0.6057, 0.5, 0.6415, 0.4583, 0.6415, 0.5, 0.6057, 0.5417, 0.6057, 0.5417, 0.6415, 0.5, 0.6415, 0.5417, 0.6057, 0.5833, 0.6057, 0.5833, 0.6415, 0.5417, 0.6415, 0.375, 0.57, 0.4167, 0.57, 0.4167, 0.6057, 0.375, 0.6057, 0.4167, 0.57, 0.4583, 0.57, 0.4583, 0.6057, 0.4167, 0.6057, 0.4583, 0.57, 0.5, 0.57, 0.5, 0.6057, 0.4583, 0.6057, 0.5, 0.57, 0.5417, 0.57, 0.5417, 0.6057, 0.5, 0.6057, 0.5417, 0.57, 0.5833, 0.57, 0.5833, 0.6057, 0.5417, 0.6057, 0.375, 0.5343, 0.4167, 0.5343, 0.4167, 0.57, 0.375, 0.57, 0.4167, 0.5343, 0.4583, 0.5343, 0.4583, 0.57, 0.4167, 0.57, 0.4583, 0.5343, 0.5, 0.5343, 0.5, 0.57, 0.4583, 0.57, 0.5, 0.5343, 0.5417, 0.5343, 0.5417, 0.57, 0.5, 0.57, 0.5417, 0.5343, 0.5833, 0.5343, 0.5833, 0.57, 0.5417, 0.57, 0.375, 0.5, 0.4167, 0.5, 0.4167, 0.5343, 0.375, 0.5343, 0.4167, 0.5, 0.4583, 0.5, 0.4583, 0.5343, 0.4167, 0.5343, 0.4583, 0.5, 0.5, 0.5, 0.5, 0.5343, 0.4583, 0.5343, 0.5, 0.5, 0.5417, 0.5, 0.5417, 0.5343, 0.5, 0.5343, 0.5417, 0.5, 0.5833, 0.5, 0.5833, 0.5343, 0.5417, 0.5343, 0.375, 0.812, 0.4167, 0.812, 0.4167, 1.0, 0.375, 1.0, 0.4167, 0.812, 0.4583, 0.812, 0.4583, 1.0, 0.4167, 1.0, 0.4583, 0.812, 0.5, 0.812, 0.5, 1.0, 0.4583, 1.0, 0.5, 0.812, 0.5417, 0.812, 0.5417, 1.0, 0.5, 1.0, 0.5417, 0.812, 0.5833, 0.812, 0.5833, 1.0, 0.5417, 1.0, 0.375, 0.7129, 0.4167, 0.7129, 0.4167, 0.75, 0.375, 0.75, 0.4167, 0.7129, 0.4583, 0.7129, 0.4583, 0.75, 0.4167, 0.75, 0.4583, 0.7129, 0.5, 0.7129, 0.5, 0.75, 0.4583, 0.75, 0.5, 0.7129, 0.5417, 0.7129, 0.5417, 0.75, 0.5, 0.75, 0.5417, 0.7129, 0.5833, 0.7129, 0.5833, 0.75, 0.5417, 0.75, 0.375, 0.438, 0.4167, 0.438, 0.4167, 0.5, 0.375, 0.5, 0.4167, 0.438, 0.4583, 0.438, 0.4583, 0.5, 0.4167, 0.5, 0.4583, 0.438, 0.5, 0.438, 0.5, 0.5, 0.4583, 0.5, 0.5, 0.438, 0.5417, 0.438, 0.5417, 0.5, 0.5, 0.5, 0.5417, 0.438, 0.5833, 0.438, 0.5833, 0.5, 0.5417, 0.5, 0.375, 0.2157, 0.4167, 0.2157, 0.4167, 0.25, 0.375, 0.25, 0.4167, 0.2157, 0.4583, 0.2157, 0.4583, 0.25, 0.4167, 0.25, 0.4583, 0.2157, 0.5, 0.2157, 0.5, 0.25, 0.4583, 0.25, 0.5, 0.2157, 0.5417, 0.2157, 0.5417, 0.25, 0.5, 0.25, 0.5417, 0.2157, 0.5833, 0.2157, 0.5833, 0.25, 0.5417, 0.25, 0.5417, 0.75, 0.5833, 0.75, 0.5833, 0.812, 0.5417, 0.812, 0.5, 0.75, 0.5417, 0.75, 0.5417, 0.812, 0.5, 0.812, 0.4583, 0.75, 0.5, 0.75, 0.5, 0.812, 0.4583, 0.812, 0.4167, 0.75, 0.4583, 0.75, 0.4583, 0.812, 0.4167, 0.812, 0.375, 0.75, 0.4167, 0.75, 0.4167, 0.812, 0.375, 0.812, 0.125, 0.6772, 0.313, 0.6772, 0.313, 0.7129, 0.125, 0.7129, 0.125, 0.6415, 0.313, 0.6415, 0.313, 0.6772, 0.125, 0.6772, 0.125, 0.6057, 0.313, 0.6057, 0.313, 0.6415, 0.125, 0.6415, 0.125, 0.57, 0.313, 0.57, 0.313, 0.6057, 0.125, 0.6057, 0.125, 0.5343, 0.313, 0.5343, 0.313, 0.57, 0.125, 0.57, 0.125, 0.5, 0.313, 0.5, 0.313, 0.5343, 0.125, 0.5343, 0.625, 0.6772, 0.687, 0.6772, 0.687, 0.7129, 0.625, 0.7129, 0.625, 0.6415, 0.687, 0.6415, 0.687, 0.6772, 0.625, 0.6772, 0.625, 0.6057, 0.687, 0.6057, 0.687, 0.6415, 0.625, 0.6415, 0.625, 0.57, 0.687, 0.57, 0.687, 0.6057, 0.625, 0.6057, 0.625, 0.5343, 0.687, 0.5343, 0.687, 0.57, 0.625, 0.57, 0.625, 0.5, 0.687, 0.5, 0.687, 0.5343, 0.625, 0.5343, 0.625, 0.7129, 0.687, 0.7129, 0.687, 0.75, 0.625, 0.75, 0.125, 0.7129, 0.313, 0.7129, 0.313, 0.75, 0.125, 0.75, 0.5833, 0.75, 0.625, 0.75, 0.625, 0.812, 0.5833, 0.812])
me_cubo_002.materials.append(mat_metal)
me_cubo_002.use_remesh_fix_poles = True
me_cubo_002.use_remesh_preserve_attributes = False
me_cubo_002.use_mirror_vertex_groups = False
me_cubo_002.update()
me_cilindro_002 = bpy.data.meshes.new('Cilindro.002')
me_cilindro_002.from_pydata([(4.87e-08, 0.7739, -1.149), (4.87e-08, 0.7739, 1.149), (0.05024, 0.7652, -1.149), (0.05024, 0.7652, 1.149), (0.09854, 0.7181, -1.149), (0.09854, 0.7181, 1.149), (0.1431, 0.6451, -1.149), (0.1431, 0.6451, 1.149), (0.1821, 0.5503, -1.149), (0.1821, 0.5503, 1.149), (0.2141, 0.4375, -1.149), (0.2141, 0.4375, 1.149), (0.2379, 0.3087, -1.149), (0.2379, 0.3087, 1.149), (0.2526, 0.164, -1.149), (0.2526, 0.164, 1.149), (0.2575, 0.002532, -1.149), (0.2575, 0.002532, 1.149), (0.2526, -0.1554, -1.149), (0.2526, -0.1554, 1.149), (0.2379, -0.2905, -1.149), (0.2379, -0.2905, 1.149), (0.2141, -0.4076, -1.149), (0.2141, -0.4076, 1.149), (0.1821, -0.5101, -1.149), (0.1821, -0.5101, 1.149), (0.1431, -0.5977, -1.149), (0.1431, -0.5977, 1.149), (0.09854, -0.6671, -1.149), (0.09854, -0.6671, 1.149), (0.05024, -0.7131, -1.149), (0.05024, -0.7131, 1.149), (-3.521e-08, -0.7216, -1.149), (-3.521e-08, -0.7216, 1.149), (-0.05024, -0.7131, -1.149), (-0.05024, -0.7131, 1.149), (-0.09854, -0.6671, -1.149), (-0.09854, -0.6671, 1.149), (-0.1431, -0.5977, -1.149), (-0.1431, -0.5977, 1.149), (-0.1821, -0.5101, -1.149), (-0.1821, -0.5101, 1.149), (-0.2141, -0.4076, -1.149), (-0.2141, -0.4076, 1.149), (-0.2379, -0.2905, -1.149), (-0.2379, -0.2905, 1.149), (-0.2526, -0.1554, -1.149), (-0.2526, -0.1554, 1.149), (-0.2575, 0.002533, -1.149), (-0.2575, 0.002533, 1.149), (-0.2526, 0.164, -1.149), (-0.2526, 0.164, 1.149), (-0.2379, 0.3087, -1.149), (-0.2379, 0.3087, 1.149), (-0.2141, 0.4375, -1.149), (-0.2141, 0.4375, 1.149), (-0.1821, 0.5503, -1.149), (-0.1821, 0.5503, 1.149), (-0.1431, 0.6451, -1.149), (-0.1431, 0.6451, 1.149), (-0.09854, 0.7181, -1.149), (-0.09854, 0.7181, 1.149), (-0.05024, 0.7652, -1.149), (-0.05024, 0.7652, 1.149)], [], [(0, 1, 3, 2), (2, 3, 5, 4), (4, 5, 7, 6), (6, 7, 9, 8), (8, 9, 11, 10), (10, 11, 13, 12), (12, 13, 15, 14), (14, 15, 17, 16), (16, 17, 19, 18), (18, 19, 21, 20), (20, 21, 23, 22), (22, 23, 25, 24), (24, 25, 27, 26), (26, 27, 29, 28), (28, 29, 31, 30), (30, 31, 33, 32), (32, 33, 35, 34), (34, 35, 37, 36), (36, 37, 39, 38), (38, 39, 41, 40), (40, 41, 43, 42), (42, 43, 45, 44), (44, 45, 47, 46), (46, 47, 49, 48), (48, 49, 51, 50), (50, 51, 53, 52), (52, 53, 55, 54), (54, 55, 57, 56), (56, 57, 59, 58), (58, 59, 61, 60), (3, 1, 63, 61, 59, 57, 55, 53, 51, 49, 47, 45, 43, 41, 39, 37, 35, 33, 31, 29, 27, 25, 23, 21, 19, 17, 15, 13, 11, 9, 7, 5), (60, 61, 63, 62), (62, 63, 1, 0), (0, 2, 4, 6, 8, 10, 12, 14, 16, 18, 20, 22, 24, 26, 28, 30, 32, 34, 36, 38, 40, 42, 44, 46, 48, 50, 52, 54, 56, 58, 60, 62)])
_uv = me_cilindro_002.uv_layers.new(name='MapaUV')
_uv.uv.foreach_set('vector', [1.0, 0.5, 1.0, 1.0, 0.9688, 1.0, 0.9688, 0.5, 0.9688, 0.5, 0.9688, 1.0, 0.9375, 1.0, 0.9375, 0.5, 0.9375, 0.5, 0.9375, 1.0, 0.9062, 1.0, 0.9062, 0.5, 0.9062, 0.5, 0.9062, 1.0, 0.875, 1.0, 0.875, 0.5, 0.875, 0.5, 0.875, 1.0, 0.8438, 1.0, 0.8438, 0.5, 0.8438, 0.5, 0.8438, 1.0, 0.8125, 1.0, 0.8125, 0.5, 0.8125, 0.5, 0.8125, 1.0, 0.7812, 1.0, 0.7812, 0.5, 0.7812, 0.5, 0.7812, 1.0, 0.75, 1.0, 0.75, 0.5, 0.75, 0.5, 0.75, 1.0, 0.7188, 1.0, 0.7188, 0.5, 0.7188, 0.5, 0.7188, 1.0, 0.6875, 1.0, 0.6875, 0.5, 0.6875, 0.5, 0.6875, 1.0, 0.6562, 1.0, 0.6562, 0.5, 0.6562, 0.5, 0.6562, 1.0, 0.625, 1.0, 0.625, 0.5, 0.625, 0.5, 0.625, 1.0, 0.5938, 1.0, 0.5938, 0.5, 0.5938, 0.5, 0.5938, 1.0, 0.5625, 1.0, 0.5625, 0.5, 0.5625, 0.5, 0.5625, 1.0, 0.5312, 1.0, 0.5312, 0.5, 0.5312, 0.5, 0.5312, 1.0, 0.5, 1.0, 0.5, 0.5, 0.5, 0.5, 0.5, 1.0, 0.4688, 1.0, 0.4688, 0.5, 0.4688, 0.5, 0.4688, 1.0, 0.4375, 1.0, 0.4375, 0.5, 0.4375, 0.5, 0.4375, 1.0, 0.4062, 1.0, 0.4062, 0.5, 0.4062, 0.5, 0.4062, 1.0, 0.375, 1.0, 0.375, 0.5, 0.375, 0.5, 0.375, 1.0, 0.3438, 1.0, 0.3438, 0.5, 0.3438, 0.5, 0.3438, 1.0, 0.3125, 1.0, 0.3125, 0.5, 0.3125, 0.5, 0.3125, 1.0, 0.2812, 1.0, 0.2812, 0.5, 0.2812, 0.5, 0.2812, 1.0, 0.25, 1.0, 0.25, 0.5, 0.25, 0.5, 0.25, 1.0, 0.2188, 1.0, 0.2188, 0.5, 0.2188, 0.5, 0.2188, 1.0, 0.1875, 1.0, 0.1875, 0.5, 0.1875, 0.5, 0.1875, 1.0, 0.1562, 1.0, 0.1562, 0.5, 0.1562, 0.5, 0.1562, 1.0, 0.125, 1.0, 0.125, 0.5, 0.125, 0.5, 0.125, 1.0, 0.09375, 1.0, 0.09375, 0.5, 0.09375, 0.5, 0.09375, 1.0, 0.0625, 1.0, 0.0625, 0.5, 0.2968, 0.4854, 0.25, 0.49, 0.2032, 0.4854, 0.1582, 0.4717, 0.1167, 0.4496, 0.08029, 0.4197, 0.05045, 0.3833, 0.02827, 0.3418, 0.01461, 0.2968, 0.01, 0.25, 0.01461, 0.2032, 0.02827, 0.1582, 0.05045, 0.1167, 0.08029, 0.08029, 0.1167, 0.05045, 0.1582, 0.02827, 0.2032, 0.01461, 0.25, 0.01, 0.2968, 0.01461, 0.3418, 0.02827, 0.3833, 0.05045, 0.4197, 0.08029, 0.4496, 0.1167, 0.4717, 0.1582, 0.4854, 0.2032, 0.49, 0.25, 0.4854, 0.2968, 0.4717, 0.3418, 0.4496, 0.3833, 0.4197, 0.4197, 0.3833, 0.4496, 0.3418, 0.4717, 0.0625, 0.5, 0.0625, 1.0, 0.03125, 1.0, 0.03125, 0.5, 0.03125, 0.5, 0.03125, 1.0, 0.0, 1.0, 0.0, 0.5, 0.75, 0.49, 0.7968, 0.4854, 0.8418, 0.4717, 0.8833, 0.4496, 0.9197, 0.4197, 0.9496, 0.3833, 0.9717, 0.3418, 0.9854, 0.2968, 0.99, 0.25, 0.9854, 0.2032, 0.9717, 0.1582, 0.9496, 0.1167, 0.9197, 0.08029, 0.8833, 0.05045, 0.8418, 0.02827, 0.7968, 0.01461, 0.75, 0.01, 0.7032, 0.01461, 0.6582, 0.02827, 0.6167, 0.05045, 0.5803, 0.08029, 0.5504, 0.1167, 0.5283, 0.1582, 0.5146, 0.2032, 0.51, 0.25, 0.5146, 0.2968, 0.5283, 0.3418, 0.5504, 0.3833, 0.5803, 0.4197, 0.6167, 0.4496, 0.6582, 0.4717, 0.7032, 0.4854])
me_cilindro_002.materials.append(mat_verde_001)
me_cilindro_002.use_remesh_fix_poles = True
me_cilindro_002.use_remesh_preserve_attributes = False
me_cilindro_002.use_mirror_vertex_groups = False
me_cilindro_002.update()
me_cubo = bpy.data.meshes.new('Cubo')
me_cubo.from_pydata([(-1.0, -1.0, -1.01), (-1.0, -1.0, 1.016), (-1.0, 1.0, -1.01), (-1.0, 1.0, 1.016), (1.0, -1.0, -1.01), (1.0, -1.0, 1.016), (1.0, 1.0, -1.01), (1.0, 1.0, 1.016)], [], [(0, 1, 3, 2), (2, 3, 7, 6), (6, 7, 5, 4), (4, 5, 1, 0), (2, 6, 4, 0), (7, 3, 1, 5)])
_uv = me_cubo.uv_layers.new(name='MapaUV')
_uv.uv.foreach_set('vector', [0.375, 0.0, 0.625, 0.0, 0.625, 0.25, 0.375, 0.25, 0.375, 0.25, 0.625, 0.25, 0.625, 0.5, 0.375, 0.5, 0.375, 0.5, 0.625, 0.5, 0.625, 0.75, 0.375, 0.75, 0.375, 0.75, 0.625, 0.75, 0.625, 1.0, 0.375, 1.0, 0.125, 0.5, 0.375, 0.5, 0.375, 0.75, 0.125, 0.75, 0.625, 0.5, 0.875, 0.5, 0.875, 0.75, 0.625, 0.75])
me_cubo.materials.append(mat_azul)
me_cubo.use_remesh_fix_poles = True
me_cubo.use_remesh_preserve_attributes = False
me_cubo.use_mirror_vertex_groups = False
me_cubo.update()
me_plano = bpy.data.meshes.new('Plano')
me_plano.from_pydata([(-0.3613, -0.02417, -4.822e-08), (0.4826, -0.02417, 3.906e-08), (-0.3613, 1.0, -4.822e-08), (0.4826, 1.0, 3.906e-08), (-0.3613, 0.6605, -4.822e-08), (0.4826, 0.6605, 3.906e-08), (-0.2692, -0.02417, -2.952e-08), (-0.2692, 1.0, -2.952e-08), (-0.2692, 0.6605, -2.952e-08), (0.3923, -0.02417, 2.057e-08), (0.3923, 1.0, 2.057e-08), (0.3923, 0.6605, 2.057e-08)], [], [(11, 5, 3, 10), (9, 1, 5, 11), (0, 6, 8, 4), (4, 8, 7, 2), (6, 9, 11, 8), (8, 11, 10, 7)])
_uv = me_plano.uv_layers.new(name='MapaUV')
_uv.uv.foreach_set('vector', [0.3212, 0.2432, 0.308, 0.2432, 0.308, 0.08129, 0.3212, 0.08129, 0.3455, 0.2721, 0.308, 0.2721, 0.308, 0.2432, 0.3212, 0.2432, 0.5319, 0.2721, 0.4938, 0.2721, 0.5234, 0.2432, 0.5319, 0.2432, 0.5319, 0.2432, 0.5234, 0.2432, 0.5234, 0.08129, 0.5319, 0.08129, 0.4938, 0.2721, 0.3455, 0.2721, 0.3212, 0.2432, 0.5234, 0.2432, 0.5234, 0.2432, 0.3212, 0.2432, 0.3212, 0.08129, 0.5234, 0.08129])
me_plano.materials.append(mat_circuito)
me_plano.use_remesh_fix_poles = True
me_plano.use_remesh_preserve_attributes = False
me_plano.use_mirror_vertex_groups = False
me_plano.update()

# ---- objects
ob_light = bpy.data.objects.new('Light', light_light)
ob_camera = bpy.data.objects.new('Camera', cam_camera)
ob_cilindro = bpy.data.objects.new('Cilindro', me_cilindro)
ob_cilindro_001 = bpy.data.objects.new('Cilindro.001', me_cilindro_001)
ob_cubo_001 = bpy.data.objects.new('Cubo.001', me_cubo_002)
ob_cilindro_002 = bpy.data.objects.new('Cilindro.002', me_cilindro_002)
ob_cubo = bpy.data.objects.new('Cubo', me_cubo)
ob_plano = bpy.data.objects.new('Plano', me_plano)

# ---- transforms, parenting, visibility, modifiers, constraints
ob_light.location = (-4.534, 4.785, 3.811)
ob_light.rotation_euler = (0.6503, 0.05522, 1.866)
ob_light.lock_rotations_4d = False
ob_light.empty_display_type = 'ARROWS'
ob_light.color = (0.0, 0.0, 0.0, 0.0)
ob_light.lineart.crease_threshold = 0.0
ob_camera.location = (-9.355, 8.238, 4.639)
ob_camera.rotation_euler = (1.203, 0.003542, 4.049)
ob_camera.lock_rotations_4d = False
ob_camera.empty_display_type = 'ARROWS'
ob_camera.color = (0.0, 0.0, 0.0, 0.0)
ob_camera.display_type = 'WIRE'
ob_camera.lineart.crease_threshold = 0.0
ob_cilindro.location = (0.0, 0.1228, 0.0)
ob_cilindro.rotation_euler = (1.571, 0.0, 0.0)
ob_cilindro.scale = (1.0, 1.0, 1.093)
ob_cilindro.lineart.crease_threshold = 0.0
ob_cilindro_001.location = (0.0, -1.166, 0.0)
ob_cilindro_001.rotation_euler = (1.571, 0.0, 0.0)
ob_cilindro_001.scale = (0.9122, 0.9122, 0.03981)
ob_cilindro_001.lineart.crease_threshold = 0.0
ob_cubo_001.location = (0.004597, 2.269, 0.0383)
ob_cubo_001.scale = (0.09417, 0.533, 0.4264)
ob_cubo_001.lineart.crease_threshold = 0.0
ob_cilindro_002.location = (0.0, 1.4, 0.0)
ob_cilindro_002.rotation_euler = (1.571, 0.0, 0.0)
ob_cilindro_002.scale = (0.9122, 0.9122, 0.03981)
ob_cilindro_002.lineart.crease_threshold = 0.0
ob_cubo.location = (0.05721, 1.857, 0.03801)
ob_cubo.scale = (0.03032, 0.5236, 0.4187)
ob_cubo.lineart.crease_threshold = 0.0
ob_plano.location = (0.02643, 1.39, 0.09813)
ob_plano.rotation_euler = (-0.0, 1.571, 0.0)
ob_plano.lineart.crease_threshold = 0.0

# ---- collection membership
col_collection.objects.link(ob_light)
col_collection.objects.link(ob_camera)
col_collection.objects.link(ob_cilindro)
col_collection.objects.link(ob_cilindro_001)
col_collection.objects.link(ob_cubo_001)
col_collection.objects.link(ob_cilindro_002)
col_collection.objects.link(ob_cubo)
col_collection.objects.link(ob_plano)

# ---- scene / render settings (as saved in the file)
scene.camera = ob_camera
scene.frame_start = 1; scene.frame_end = 250; scene.frame_set(5)
scene.render.engine = 'BLENDER_EEVEE_NEXT'
scene.cycles.use_denoising = False
scene.cycles.samples = 128
scene.cycles.sampling_pattern = 'TABULATED_SOBOL'
scene.cycles.use_adaptive_sampling = False
scene.cycles.use_light_tree = False
scene.view_settings.view_transform = 'Filmic'
bpy.context.view_layer.update()
